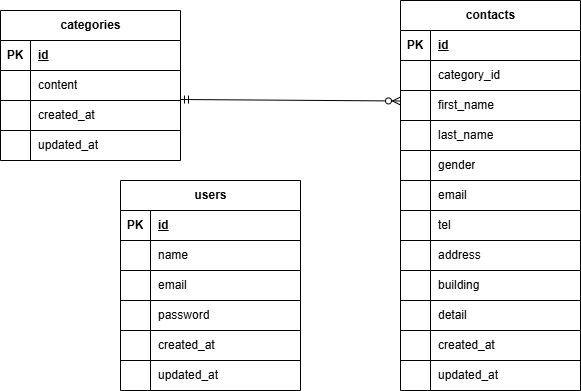

The diagram above was exported from draw.io. Its source (the exported page's mxGraphModel, read from the mxfile embedded in the PNG):
<mxGraphModel dx="519" dy="282" grid="1" gridSize="10" guides="1" tooltips="1" connect="1" arrows="1" fold="1" page="1" pageScale="1" pageWidth="827" pageHeight="1169" math="0" shadow="0">
  <root>
    <mxCell id="0" />
    <mxCell id="1" parent="0" />
    <mxCell id="2" value="contacts" style="shape=table;startSize=30;container=1;collapsible=1;childLayout=tableLayout;fixedRows=1;rowLines=1;fontStyle=1;align=center;resizeLast=1;html=1;" parent="1" vertex="1">
      <mxGeometry x="530" y="40" width="180" height="390" as="geometry" />
    </mxCell>
    <mxCell id="3" value="" style="shape=tableRow;horizontal=0;startSize=0;swimlaneHead=0;swimlaneBody=0;fillColor=none;collapsible=0;dropTarget=0;points=[[0,0.5],[1,0.5]];portConstraint=eastwest;top=0;left=0;right=0;bottom=1;" parent="2" vertex="1">
      <mxGeometry y="30" width="180" height="30" as="geometry" />
    </mxCell>
    <mxCell id="4" value="PK" style="shape=partialRectangle;connectable=0;fillColor=none;top=0;left=0;bottom=0;right=0;fontStyle=1;overflow=hidden;whiteSpace=wrap;html=1;" parent="3" vertex="1">
      <mxGeometry width="30" height="30" as="geometry">
        <mxRectangle width="30" height="30" as="alternateBounds" />
      </mxGeometry>
    </mxCell>
    <mxCell id="5" value="id" style="shape=partialRectangle;connectable=0;fillColor=none;top=0;left=0;bottom=0;right=0;align=left;spacingLeft=6;fontStyle=5;overflow=hidden;whiteSpace=wrap;html=1;" parent="3" vertex="1">
      <mxGeometry x="30" width="150" height="30" as="geometry">
        <mxRectangle width="150" height="30" as="alternateBounds" />
      </mxGeometry>
    </mxCell>
    <mxCell id="6" value="" style="shape=tableRow;horizontal=0;startSize=0;swimlaneHead=0;swimlaneBody=0;fillColor=none;collapsible=0;dropTarget=0;points=[[0,0.5],[1,0.5]];portConstraint=eastwest;top=0;left=0;right=0;bottom=0;" parent="2" vertex="1">
      <mxGeometry y="60" width="180" height="30" as="geometry" />
    </mxCell>
    <mxCell id="7" value="" style="shape=partialRectangle;connectable=0;fillColor=none;top=0;left=0;bottom=0;right=0;editable=1;overflow=hidden;whiteSpace=wrap;html=1;" parent="6" vertex="1">
      <mxGeometry width="30" height="30" as="geometry">
        <mxRectangle width="30" height="30" as="alternateBounds" />
      </mxGeometry>
    </mxCell>
    <mxCell id="8" value="category_id" style="shape=partialRectangle;connectable=0;fillColor=none;top=0;left=0;bottom=0;right=0;align=left;spacingLeft=6;overflow=hidden;whiteSpace=wrap;html=1;" parent="6" vertex="1">
      <mxGeometry x="30" width="150" height="30" as="geometry">
        <mxRectangle width="150" height="30" as="alternateBounds" />
      </mxGeometry>
    </mxCell>
    <mxCell id="77" style="shape=tableRow;horizontal=0;startSize=0;swimlaneHead=0;swimlaneBody=0;fillColor=none;collapsible=0;dropTarget=0;points=[[0,0.5],[1,0.5]];portConstraint=eastwest;top=0;left=0;right=0;bottom=0;" parent="2" vertex="1">
      <mxGeometry y="90" width="180" height="30" as="geometry" />
    </mxCell>
    <mxCell id="78" style="shape=partialRectangle;connectable=0;fillColor=none;top=0;left=0;bottom=0;right=0;editable=1;overflow=hidden;whiteSpace=wrap;html=1;" parent="77" vertex="1">
      <mxGeometry width="30" height="30" as="geometry">
        <mxRectangle width="30" height="30" as="alternateBounds" />
      </mxGeometry>
    </mxCell>
    <mxCell id="79" value="first_name" style="shape=partialRectangle;connectable=0;fillColor=none;top=0;left=0;bottom=0;right=0;align=left;spacingLeft=6;overflow=hidden;whiteSpace=wrap;html=1;" parent="77" vertex="1">
      <mxGeometry x="30" width="150" height="30" as="geometry">
        <mxRectangle width="150" height="30" as="alternateBounds" />
      </mxGeometry>
    </mxCell>
    <mxCell id="80" style="shape=tableRow;horizontal=0;startSize=0;swimlaneHead=0;swimlaneBody=0;fillColor=none;collapsible=0;dropTarget=0;points=[[0,0.5],[1,0.5]];portConstraint=eastwest;top=0;left=0;right=0;bottom=0;" parent="2" vertex="1">
      <mxGeometry y="120" width="180" height="30" as="geometry" />
    </mxCell>
    <mxCell id="81" style="shape=partialRectangle;connectable=0;fillColor=none;top=0;left=0;bottom=0;right=0;editable=1;overflow=hidden;whiteSpace=wrap;html=1;" parent="80" vertex="1">
      <mxGeometry width="30" height="30" as="geometry">
        <mxRectangle width="30" height="30" as="alternateBounds" />
      </mxGeometry>
    </mxCell>
    <mxCell id="82" value="last_name" style="shape=partialRectangle;connectable=0;fillColor=none;top=0;left=0;bottom=0;right=0;align=left;spacingLeft=6;overflow=hidden;whiteSpace=wrap;html=1;" parent="80" vertex="1">
      <mxGeometry x="30" width="150" height="30" as="geometry">
        <mxRectangle width="150" height="30" as="alternateBounds" />
      </mxGeometry>
    </mxCell>
    <mxCell id="83" style="shape=tableRow;horizontal=0;startSize=0;swimlaneHead=0;swimlaneBody=0;fillColor=none;collapsible=0;dropTarget=0;points=[[0,0.5],[1,0.5]];portConstraint=eastwest;top=0;left=0;right=0;bottom=0;" parent="2" vertex="1">
      <mxGeometry y="150" width="180" height="30" as="geometry" />
    </mxCell>
    <mxCell id="84" style="shape=partialRectangle;connectable=0;fillColor=none;top=0;left=0;bottom=0;right=0;editable=1;overflow=hidden;whiteSpace=wrap;html=1;" parent="83" vertex="1">
      <mxGeometry width="30" height="30" as="geometry">
        <mxRectangle width="30" height="30" as="alternateBounds" />
      </mxGeometry>
    </mxCell>
    <mxCell id="85" value="gender" style="shape=partialRectangle;connectable=0;fillColor=none;top=0;left=0;bottom=0;right=0;align=left;spacingLeft=6;overflow=hidden;whiteSpace=wrap;html=1;" parent="83" vertex="1">
      <mxGeometry x="30" width="150" height="30" as="geometry">
        <mxRectangle width="150" height="30" as="alternateBounds" />
      </mxGeometry>
    </mxCell>
    <mxCell id="86" style="shape=tableRow;horizontal=0;startSize=0;swimlaneHead=0;swimlaneBody=0;fillColor=none;collapsible=0;dropTarget=0;points=[[0,0.5],[1,0.5]];portConstraint=eastwest;top=0;left=0;right=0;bottom=0;" parent="2" vertex="1">
      <mxGeometry y="180" width="180" height="30" as="geometry" />
    </mxCell>
    <mxCell id="87" style="shape=partialRectangle;connectable=0;fillColor=none;top=0;left=0;bottom=0;right=0;editable=1;overflow=hidden;whiteSpace=wrap;html=1;" parent="86" vertex="1">
      <mxGeometry width="30" height="30" as="geometry">
        <mxRectangle width="30" height="30" as="alternateBounds" />
      </mxGeometry>
    </mxCell>
    <mxCell id="88" value="email" style="shape=partialRectangle;connectable=0;fillColor=none;top=0;left=0;bottom=0;right=0;align=left;spacingLeft=6;overflow=hidden;whiteSpace=wrap;html=1;" parent="86" vertex="1">
      <mxGeometry x="30" width="150" height="30" as="geometry">
        <mxRectangle width="150" height="30" as="alternateBounds" />
      </mxGeometry>
    </mxCell>
    <mxCell id="89" style="shape=tableRow;horizontal=0;startSize=0;swimlaneHead=0;swimlaneBody=0;fillColor=none;collapsible=0;dropTarget=0;points=[[0,0.5],[1,0.5]];portConstraint=eastwest;top=0;left=0;right=0;bottom=0;" parent="2" vertex="1">
      <mxGeometry y="210" width="180" height="30" as="geometry" />
    </mxCell>
    <mxCell id="90" style="shape=partialRectangle;connectable=0;fillColor=none;top=0;left=0;bottom=0;right=0;editable=1;overflow=hidden;whiteSpace=wrap;html=1;" parent="89" vertex="1">
      <mxGeometry width="30" height="30" as="geometry">
        <mxRectangle width="30" height="30" as="alternateBounds" />
      </mxGeometry>
    </mxCell>
    <mxCell id="91" value="tel" style="shape=partialRectangle;connectable=0;fillColor=none;top=0;left=0;bottom=0;right=0;align=left;spacingLeft=6;overflow=hidden;whiteSpace=wrap;html=1;" parent="89" vertex="1">
      <mxGeometry x="30" width="150" height="30" as="geometry">
        <mxRectangle width="150" height="30" as="alternateBounds" />
      </mxGeometry>
    </mxCell>
    <mxCell id="92" style="shape=tableRow;horizontal=0;startSize=0;swimlaneHead=0;swimlaneBody=0;fillColor=none;collapsible=0;dropTarget=0;points=[[0,0.5],[1,0.5]];portConstraint=eastwest;top=0;left=0;right=0;bottom=0;" parent="2" vertex="1">
      <mxGeometry y="240" width="180" height="30" as="geometry" />
    </mxCell>
    <mxCell id="93" style="shape=partialRectangle;connectable=0;fillColor=none;top=0;left=0;bottom=0;right=0;editable=1;overflow=hidden;whiteSpace=wrap;html=1;" parent="92" vertex="1">
      <mxGeometry width="30" height="30" as="geometry">
        <mxRectangle width="30" height="30" as="alternateBounds" />
      </mxGeometry>
    </mxCell>
    <mxCell id="94" value="address" style="shape=partialRectangle;connectable=0;fillColor=none;top=0;left=0;bottom=0;right=0;align=left;spacingLeft=6;overflow=hidden;whiteSpace=wrap;html=1;" parent="92" vertex="1">
      <mxGeometry x="30" width="150" height="30" as="geometry">
        <mxRectangle width="150" height="30" as="alternateBounds" />
      </mxGeometry>
    </mxCell>
    <mxCell id="95" style="shape=tableRow;horizontal=0;startSize=0;swimlaneHead=0;swimlaneBody=0;fillColor=none;collapsible=0;dropTarget=0;points=[[0,0.5],[1,0.5]];portConstraint=eastwest;top=0;left=0;right=0;bottom=0;" parent="2" vertex="1">
      <mxGeometry y="270" width="180" height="30" as="geometry" />
    </mxCell>
    <mxCell id="96" style="shape=partialRectangle;connectable=0;fillColor=none;top=0;left=0;bottom=0;right=0;editable=1;overflow=hidden;whiteSpace=wrap;html=1;" parent="95" vertex="1">
      <mxGeometry width="30" height="30" as="geometry">
        <mxRectangle width="30" height="30" as="alternateBounds" />
      </mxGeometry>
    </mxCell>
    <mxCell id="97" value="building" style="shape=partialRectangle;connectable=0;fillColor=none;top=0;left=0;bottom=0;right=0;align=left;spacingLeft=6;overflow=hidden;whiteSpace=wrap;html=1;" parent="95" vertex="1">
      <mxGeometry x="30" width="150" height="30" as="geometry">
        <mxRectangle width="150" height="30" as="alternateBounds" />
      </mxGeometry>
    </mxCell>
    <mxCell id="9" value="" style="shape=tableRow;horizontal=0;startSize=0;swimlaneHead=0;swimlaneBody=0;fillColor=none;collapsible=0;dropTarget=0;points=[[0,0.5],[1,0.5]];portConstraint=eastwest;top=0;left=0;right=0;bottom=0;" parent="2" vertex="1">
      <mxGeometry y="300" width="180" height="30" as="geometry" />
    </mxCell>
    <mxCell id="10" value="" style="shape=partialRectangle;connectable=0;fillColor=none;top=0;left=0;bottom=0;right=0;editable=1;overflow=hidden;whiteSpace=wrap;html=1;" parent="9" vertex="1">
      <mxGeometry width="30" height="30" as="geometry">
        <mxRectangle width="30" height="30" as="alternateBounds" />
      </mxGeometry>
    </mxCell>
    <mxCell id="11" value="detail" style="shape=partialRectangle;connectable=0;fillColor=none;top=0;left=0;bottom=0;right=0;align=left;spacingLeft=6;overflow=hidden;whiteSpace=wrap;html=1;" parent="9" vertex="1">
      <mxGeometry x="30" width="150" height="30" as="geometry">
        <mxRectangle width="150" height="30" as="alternateBounds" />
      </mxGeometry>
    </mxCell>
    <mxCell id="48" style="shape=tableRow;horizontal=0;startSize=0;swimlaneHead=0;swimlaneBody=0;fillColor=none;collapsible=0;dropTarget=0;points=[[0,0.5],[1,0.5]];portConstraint=eastwest;top=0;left=0;right=0;bottom=0;" parent="2" vertex="1">
      <mxGeometry y="330" width="180" height="30" as="geometry" />
    </mxCell>
    <mxCell id="49" style="shape=partialRectangle;connectable=0;fillColor=none;top=0;left=0;bottom=0;right=0;editable=1;overflow=hidden;whiteSpace=wrap;html=1;" parent="48" vertex="1">
      <mxGeometry width="30" height="30" as="geometry">
        <mxRectangle width="30" height="30" as="alternateBounds" />
      </mxGeometry>
    </mxCell>
    <mxCell id="50" value="created_at" style="shape=partialRectangle;connectable=0;fillColor=none;top=0;left=0;bottom=0;right=0;align=left;spacingLeft=6;overflow=hidden;whiteSpace=wrap;html=1;" parent="48" vertex="1">
      <mxGeometry x="30" width="150" height="30" as="geometry">
        <mxRectangle width="150" height="30" as="alternateBounds" />
      </mxGeometry>
    </mxCell>
    <mxCell id="51" style="shape=tableRow;horizontal=0;startSize=0;swimlaneHead=0;swimlaneBody=0;fillColor=none;collapsible=0;dropTarget=0;points=[[0,0.5],[1,0.5]];portConstraint=eastwest;top=0;left=0;right=0;bottom=0;" parent="2" vertex="1">
      <mxGeometry y="360" width="180" height="30" as="geometry" />
    </mxCell>
    <mxCell id="52" style="shape=partialRectangle;connectable=0;fillColor=none;top=0;left=0;bottom=0;right=0;editable=1;overflow=hidden;whiteSpace=wrap;html=1;" parent="51" vertex="1">
      <mxGeometry width="30" height="30" as="geometry">
        <mxRectangle width="30" height="30" as="alternateBounds" />
      </mxGeometry>
    </mxCell>
    <mxCell id="53" value="updated_at" style="shape=partialRectangle;connectable=0;fillColor=none;top=0;left=0;bottom=0;right=0;align=left;spacingLeft=6;overflow=hidden;whiteSpace=wrap;html=1;" parent="51" vertex="1">
      <mxGeometry x="30" width="150" height="30" as="geometry">
        <mxRectangle width="150" height="30" as="alternateBounds" />
      </mxGeometry>
    </mxCell>
    <mxCell id="15" value="categories" style="shape=table;startSize=30;container=1;collapsible=1;childLayout=tableLayout;fixedRows=1;rowLines=1;fontStyle=1;align=center;resizeLast=1;html=1;" parent="1" vertex="1">
      <mxGeometry x="130" y="50" width="180" height="150" as="geometry" />
    </mxCell>
    <mxCell id="16" value="" style="shape=tableRow;horizontal=0;startSize=0;swimlaneHead=0;swimlaneBody=0;fillColor=none;collapsible=0;dropTarget=0;points=[[0,0.5],[1,0.5]];portConstraint=eastwest;top=0;left=0;right=0;bottom=1;" parent="15" vertex="1">
      <mxGeometry y="30" width="180" height="30" as="geometry" />
    </mxCell>
    <mxCell id="17" value="PK" style="shape=partialRectangle;connectable=0;fillColor=none;top=0;left=0;bottom=0;right=0;fontStyle=1;overflow=hidden;whiteSpace=wrap;html=1;" parent="16" vertex="1">
      <mxGeometry width="30" height="30" as="geometry">
        <mxRectangle width="30" height="30" as="alternateBounds" />
      </mxGeometry>
    </mxCell>
    <mxCell id="18" value="id" style="shape=partialRectangle;connectable=0;fillColor=none;top=0;left=0;bottom=0;right=0;align=left;spacingLeft=6;fontStyle=5;overflow=hidden;whiteSpace=wrap;html=1;" parent="16" vertex="1">
      <mxGeometry x="30" width="150" height="30" as="geometry">
        <mxRectangle width="150" height="30" as="alternateBounds" />
      </mxGeometry>
    </mxCell>
    <mxCell id="19" value="" style="shape=tableRow;horizontal=0;startSize=0;swimlaneHead=0;swimlaneBody=0;fillColor=none;collapsible=0;dropTarget=0;points=[[0,0.5],[1,0.5]];portConstraint=eastwest;top=0;left=0;right=0;bottom=0;" parent="15" vertex="1">
      <mxGeometry y="60" width="180" height="30" as="geometry" />
    </mxCell>
    <mxCell id="20" value="" style="shape=partialRectangle;connectable=0;fillColor=none;top=0;left=0;bottom=0;right=0;editable=1;overflow=hidden;whiteSpace=wrap;html=1;" parent="19" vertex="1">
      <mxGeometry width="30" height="30" as="geometry">
        <mxRectangle width="30" height="30" as="alternateBounds" />
      </mxGeometry>
    </mxCell>
    <mxCell id="21" value="content" style="shape=partialRectangle;connectable=0;fillColor=none;top=0;left=0;bottom=0;right=0;align=left;spacingLeft=6;overflow=hidden;whiteSpace=wrap;html=1;" parent="19" vertex="1">
      <mxGeometry x="30" width="150" height="30" as="geometry">
        <mxRectangle width="150" height="30" as="alternateBounds" />
      </mxGeometry>
    </mxCell>
    <mxCell id="42" style="shape=tableRow;horizontal=0;startSize=0;swimlaneHead=0;swimlaneBody=0;fillColor=none;collapsible=0;dropTarget=0;points=[[0,0.5],[1,0.5]];portConstraint=eastwest;top=0;left=0;right=0;bottom=0;" parent="15" vertex="1">
      <mxGeometry y="90" width="180" height="30" as="geometry" />
    </mxCell>
    <mxCell id="43" style="shape=partialRectangle;connectable=0;fillColor=none;top=0;left=0;bottom=0;right=0;editable=1;overflow=hidden;whiteSpace=wrap;html=1;" parent="42" vertex="1">
      <mxGeometry width="30" height="30" as="geometry">
        <mxRectangle width="30" height="30" as="alternateBounds" />
      </mxGeometry>
    </mxCell>
    <mxCell id="44" value="created_at" style="shape=partialRectangle;connectable=0;fillColor=none;top=0;left=0;bottom=0;right=0;align=left;spacingLeft=6;overflow=hidden;whiteSpace=wrap;html=1;" parent="42" vertex="1">
      <mxGeometry x="30" width="150" height="30" as="geometry">
        <mxRectangle width="150" height="30" as="alternateBounds" />
      </mxGeometry>
    </mxCell>
    <mxCell id="45" style="shape=tableRow;horizontal=0;startSize=0;swimlaneHead=0;swimlaneBody=0;fillColor=none;collapsible=0;dropTarget=0;points=[[0,0.5],[1,0.5]];portConstraint=eastwest;top=0;left=0;right=0;bottom=0;" parent="15" vertex="1">
      <mxGeometry y="120" width="180" height="30" as="geometry" />
    </mxCell>
    <mxCell id="46" style="shape=partialRectangle;connectable=0;fillColor=none;top=0;left=0;bottom=0;right=0;editable=1;overflow=hidden;whiteSpace=wrap;html=1;" parent="45" vertex="1">
      <mxGeometry width="30" height="30" as="geometry">
        <mxRectangle width="30" height="30" as="alternateBounds" />
      </mxGeometry>
    </mxCell>
    <mxCell id="47" value="updated_at" style="shape=partialRectangle;connectable=0;fillColor=none;top=0;left=0;bottom=0;right=0;align=left;spacingLeft=6;overflow=hidden;whiteSpace=wrap;html=1;" parent="45" vertex="1">
      <mxGeometry x="30" width="150" height="30" as="geometry">
        <mxRectangle width="150" height="30" as="alternateBounds" />
      </mxGeometry>
    </mxCell>
    <mxCell id="28" style="edgeStyle=none;html=1;startArrow=ERzeroToMany;startFill=0;endArrow=ERmandOne;endFill=0;exitX=0;exitY=0.5;exitDx=0;exitDy=0;" parent="1" edge="1">
      <mxGeometry relative="1" as="geometry">
        <mxPoint x="530" y="140.5" as="sourcePoint" />
        <mxPoint x="310" y="139" as="targetPoint" />
      </mxGeometry>
    </mxCell>
    <mxCell id="55" value="users" style="shape=table;startSize=30;container=1;collapsible=1;childLayout=tableLayout;fixedRows=1;rowLines=1;fontStyle=1;align=center;resizeLast=1;html=1;" parent="1" vertex="1">
      <mxGeometry x="250" y="220" width="180" height="210" as="geometry" />
    </mxCell>
    <mxCell id="56" value="" style="shape=tableRow;horizontal=0;startSize=0;swimlaneHead=0;swimlaneBody=0;fillColor=none;collapsible=0;dropTarget=0;points=[[0,0.5],[1,0.5]];portConstraint=eastwest;top=0;left=0;right=0;bottom=1;" parent="55" vertex="1">
      <mxGeometry y="30" width="180" height="30" as="geometry" />
    </mxCell>
    <mxCell id="57" value="PK" style="shape=partialRectangle;connectable=0;fillColor=none;top=0;left=0;bottom=0;right=0;fontStyle=1;overflow=hidden;whiteSpace=wrap;html=1;" parent="56" vertex="1">
      <mxGeometry width="30" height="30" as="geometry">
        <mxRectangle width="30" height="30" as="alternateBounds" />
      </mxGeometry>
    </mxCell>
    <mxCell id="58" value="id" style="shape=partialRectangle;connectable=0;fillColor=none;top=0;left=0;bottom=0;right=0;align=left;spacingLeft=6;fontStyle=5;overflow=hidden;whiteSpace=wrap;html=1;" parent="56" vertex="1">
      <mxGeometry x="30" width="150" height="30" as="geometry">
        <mxRectangle width="150" height="30" as="alternateBounds" />
      </mxGeometry>
    </mxCell>
    <mxCell id="59" value="" style="shape=tableRow;horizontal=0;startSize=0;swimlaneHead=0;swimlaneBody=0;fillColor=none;collapsible=0;dropTarget=0;points=[[0,0.5],[1,0.5]];portConstraint=eastwest;top=0;left=0;right=0;bottom=0;" parent="55" vertex="1">
      <mxGeometry y="60" width="180" height="30" as="geometry" />
    </mxCell>
    <mxCell id="60" value="" style="shape=partialRectangle;connectable=0;fillColor=none;top=0;left=0;bottom=0;right=0;editable=1;overflow=hidden;whiteSpace=wrap;html=1;" parent="59" vertex="1">
      <mxGeometry width="30" height="30" as="geometry">
        <mxRectangle width="30" height="30" as="alternateBounds" />
      </mxGeometry>
    </mxCell>
    <mxCell id="61" value="name" style="shape=partialRectangle;connectable=0;fillColor=none;top=0;left=0;bottom=0;right=0;align=left;spacingLeft=6;overflow=hidden;whiteSpace=wrap;html=1;" parent="59" vertex="1">
      <mxGeometry x="30" width="150" height="30" as="geometry">
        <mxRectangle width="150" height="30" as="alternateBounds" />
      </mxGeometry>
    </mxCell>
    <mxCell id="71" style="shape=tableRow;horizontal=0;startSize=0;swimlaneHead=0;swimlaneBody=0;fillColor=none;collapsible=0;dropTarget=0;points=[[0,0.5],[1,0.5]];portConstraint=eastwest;top=0;left=0;right=0;bottom=0;" parent="55" vertex="1">
      <mxGeometry y="90" width="180" height="30" as="geometry" />
    </mxCell>
    <mxCell id="72" style="shape=partialRectangle;connectable=0;fillColor=none;top=0;left=0;bottom=0;right=0;editable=1;overflow=hidden;whiteSpace=wrap;html=1;" parent="71" vertex="1">
      <mxGeometry width="30" height="30" as="geometry">
        <mxRectangle width="30" height="30" as="alternateBounds" />
      </mxGeometry>
    </mxCell>
    <mxCell id="73" value="&lt;span style=&quot;color: rgb(0, 0, 0);&quot;&gt;email&lt;/span&gt;" style="shape=partialRectangle;connectable=0;fillColor=none;top=0;left=0;bottom=0;right=0;align=left;spacingLeft=6;overflow=hidden;whiteSpace=wrap;html=1;" parent="71" vertex="1">
      <mxGeometry x="30" width="150" height="30" as="geometry">
        <mxRectangle width="150" height="30" as="alternateBounds" />
      </mxGeometry>
    </mxCell>
    <mxCell id="62" value="" style="shape=tableRow;horizontal=0;startSize=0;swimlaneHead=0;swimlaneBody=0;fillColor=none;collapsible=0;dropTarget=0;points=[[0,0.5],[1,0.5]];portConstraint=eastwest;top=0;left=0;right=0;bottom=0;" parent="55" vertex="1">
      <mxGeometry y="120" width="180" height="30" as="geometry" />
    </mxCell>
    <mxCell id="63" value="" style="shape=partialRectangle;connectable=0;fillColor=none;top=0;left=0;bottom=0;right=0;editable=1;overflow=hidden;whiteSpace=wrap;html=1;" parent="62" vertex="1">
      <mxGeometry width="30" height="30" as="geometry">
        <mxRectangle width="30" height="30" as="alternateBounds" />
      </mxGeometry>
    </mxCell>
    <mxCell id="64" value="password" style="shape=partialRectangle;connectable=0;fillColor=none;top=0;left=0;bottom=0;right=0;align=left;spacingLeft=6;overflow=hidden;whiteSpace=wrap;html=1;" parent="62" vertex="1">
      <mxGeometry x="30" width="150" height="30" as="geometry">
        <mxRectangle width="150" height="30" as="alternateBounds" />
      </mxGeometry>
    </mxCell>
    <mxCell id="65" style="shape=tableRow;horizontal=0;startSize=0;swimlaneHead=0;swimlaneBody=0;fillColor=none;collapsible=0;dropTarget=0;points=[[0,0.5],[1,0.5]];portConstraint=eastwest;top=0;left=0;right=0;bottom=0;" parent="55" vertex="1">
      <mxGeometry y="150" width="180" height="30" as="geometry" />
    </mxCell>
    <mxCell id="66" style="shape=partialRectangle;connectable=0;fillColor=none;top=0;left=0;bottom=0;right=0;editable=1;overflow=hidden;whiteSpace=wrap;html=1;" parent="65" vertex="1">
      <mxGeometry width="30" height="30" as="geometry">
        <mxRectangle width="30" height="30" as="alternateBounds" />
      </mxGeometry>
    </mxCell>
    <mxCell id="67" value="created_at" style="shape=partialRectangle;connectable=0;fillColor=none;top=0;left=0;bottom=0;right=0;align=left;spacingLeft=6;overflow=hidden;whiteSpace=wrap;html=1;" parent="65" vertex="1">
      <mxGeometry x="30" width="150" height="30" as="geometry">
        <mxRectangle width="150" height="30" as="alternateBounds" />
      </mxGeometry>
    </mxCell>
    <mxCell id="68" style="shape=tableRow;horizontal=0;startSize=0;swimlaneHead=0;swimlaneBody=0;fillColor=none;collapsible=0;dropTarget=0;points=[[0,0.5],[1,0.5]];portConstraint=eastwest;top=0;left=0;right=0;bottom=0;" parent="55" vertex="1">
      <mxGeometry y="180" width="180" height="30" as="geometry" />
    </mxCell>
    <mxCell id="69" style="shape=partialRectangle;connectable=0;fillColor=none;top=0;left=0;bottom=0;right=0;editable=1;overflow=hidden;whiteSpace=wrap;html=1;" parent="68" vertex="1">
      <mxGeometry width="30" height="30" as="geometry">
        <mxRectangle width="30" height="30" as="alternateBounds" />
      </mxGeometry>
    </mxCell>
    <mxCell id="70" value="updated_at" style="shape=partialRectangle;connectable=0;fillColor=none;top=0;left=0;bottom=0;right=0;align=left;spacingLeft=6;overflow=hidden;whiteSpace=wrap;html=1;" parent="68" vertex="1">
      <mxGeometry x="30" width="150" height="30" as="geometry">
        <mxRectangle width="150" height="30" as="alternateBounds" />
      </mxGeometry>
    </mxCell>
  </root>
</mxGraphModel>